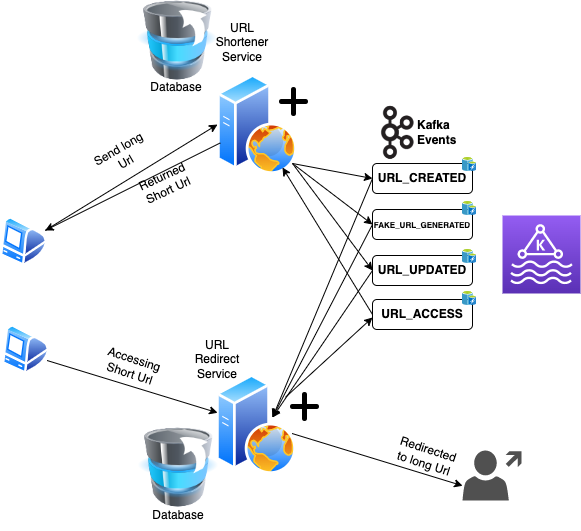

The diagram above was exported from draw.io. Its source (the exported page's mxGraphModel, read from the mxfile embedded in the PNG):
<mxGraphModel dx="1302" dy="704" grid="1" gridSize="10" guides="1" tooltips="1" connect="1" arrows="1" fold="1" page="1" pageScale="1" pageWidth="850" pageHeight="1100" math="0" shadow="0">
  <root>
    <mxCell id="0" />
    <mxCell id="1" parent="0" />
    <mxCell id="2" value="" style="group" vertex="1" connectable="0" parent="1">
      <mxGeometry x="208" y="2463" width="580" height="530" as="geometry" />
    </mxCell>
    <mxCell id="3" value="" style="aspect=fixed;perimeter=ellipsePerimeter;html=1;align=center;shadow=0;dashed=0;spacingTop=3;image;image=img/lib/active_directory/mac_client.svg;" vertex="1" parent="2">
      <mxGeometry y="216" width="47" height="50" as="geometry" />
    </mxCell>
    <mxCell id="4" value="Send long Url" style="text;html=1;strokeColor=none;fillColor=none;align=center;verticalAlign=middle;whiteSpace=wrap;rounded=0;rotation=-30;" vertex="1" parent="2">
      <mxGeometry x="92" y="140" width="60" height="30" as="geometry" />
    </mxCell>
    <mxCell id="5" value="" style="endArrow=classic;html=1;rounded=0;entryX=0;entryY=0.5;entryDx=0;entryDy=0;exitX=1;exitY=0.25;exitDx=0;exitDy=0;" edge="1" parent="2" source="3" target="6">
      <mxGeometry width="50" height="50" relative="1" as="geometry">
        <mxPoint x="62" y="227" as="sourcePoint" />
        <mxPoint x="202" y="187" as="targetPoint" />
      </mxGeometry>
    </mxCell>
    <mxCell id="6" value="" style="aspect=fixed;perimeter=ellipsePerimeter;html=1;align=center;shadow=0;dashed=0;spacingTop=3;image;image=img/lib/active_directory/web_server.svg;" vertex="1" parent="2">
      <mxGeometry x="217" y="74" width="80" height="100" as="geometry" />
    </mxCell>
    <mxCell id="7" value="URL Shortener Service" style="text;html=1;strokeColor=none;fillColor=none;align=center;verticalAlign=middle;whiteSpace=wrap;rounded=0;" vertex="1" parent="2">
      <mxGeometry x="212" y="27" width="60" height="30" as="geometry" />
    </mxCell>
    <mxCell id="8" value="" style="sketch=0;points=[[0,0,0],[0.25,0,0],[0.5,0,0],[0.75,0,0],[1,0,0],[0,1,0],[0.25,1,0],[0.5,1,0],[0.75,1,0],[1,1,0],[0,0.25,0],[0,0.5,0],[0,0.75,0],[1,0.25,0],[1,0.5,0],[1,0.75,0]];outlineConnect=0;fontColor=#232F3E;gradientColor=#945DF2;gradientDirection=north;fillColor=#5A30B5;strokeColor=#ffffff;dashed=0;verticalLabelPosition=bottom;verticalAlign=top;align=center;html=1;fontSize=12;fontStyle=0;aspect=fixed;shape=mxgraph.aws4.resourceIcon;resIcon=mxgraph.aws4.managed_streaming_for_kafka;" vertex="1" parent="2">
      <mxGeometry x="502" y="215" width="78" height="78" as="geometry" />
    </mxCell>
    <mxCell id="9" value="" style="aspect=fixed;perimeter=ellipsePerimeter;html=1;align=center;shadow=0;dashed=0;spacingTop=3;image;image=img/lib/active_directory/web_server.svg;" vertex="1" parent="2">
      <mxGeometry x="216" y="374" width="80" height="100" as="geometry" />
    </mxCell>
    <mxCell id="10" value="URL Redirect Service" style="text;html=1;strokeColor=none;fillColor=none;align=center;verticalAlign=middle;whiteSpace=wrap;rounded=0;" vertex="1" parent="2">
      <mxGeometry x="187" y="344" width="60" height="30" as="geometry" />
    </mxCell>
    <mxCell id="11" value="&lt;b&gt;URL_CREATED&lt;/b&gt;" style="rounded=1;whiteSpace=wrap;html=1;" vertex="1" parent="2">
      <mxGeometry x="372" y="163" width="100" height="30" as="geometry" />
    </mxCell>
    <mxCell id="12" value="&lt;font style=&quot;font-size: 8px;&quot;&gt;&lt;b&gt;FAKE_URL_GENERATED&lt;/b&gt;&lt;/font&gt;" style="rounded=1;whiteSpace=wrap;html=1;" vertex="1" parent="2">
      <mxGeometry x="372" y="209" width="100" height="30" as="geometry" />
    </mxCell>
    <mxCell id="13" value="&lt;b&gt;URL_UPDATED&lt;/b&gt;" style="rounded=1;whiteSpace=wrap;html=1;" vertex="1" parent="2">
      <mxGeometry x="372" y="255" width="100" height="30" as="geometry" />
    </mxCell>
    <mxCell id="14" value="&lt;b&gt;URL_ACCESS&lt;/b&gt;" style="rounded=1;whiteSpace=wrap;html=1;" vertex="1" parent="2">
      <mxGeometry x="372" y="299" width="100" height="30" as="geometry" />
    </mxCell>
    <mxCell id="15" value="" style="image;html=1;image=img/lib/clip_art/computers/Database_Move_Stack_128x128.png" vertex="1" parent="2">
      <mxGeometry x="137" width="80" height="80" as="geometry" />
    </mxCell>
    <mxCell id="16" value="" style="image;html=1;image=img/lib/clip_art/computers/Database_Move_Stack_128x128.png" vertex="1" parent="2">
      <mxGeometry x="138" y="427" width="80" height="80" as="geometry" />
    </mxCell>
    <mxCell id="17" value="" style="shape=image;html=1;verticalAlign=top;verticalLabelPosition=bottom;labelBackgroundColor=#ffffff;imageAspect=0;aspect=fixed;image=https://cdn4.iconfinder.com/data/icons/ionicons/512/icon-plus-round-128.png;imageBackground=default;" vertex="1" parent="2">
      <mxGeometry x="285" y="387" width="39" height="39" as="geometry" />
    </mxCell>
    <mxCell id="18" value="" style="shape=image;html=1;verticalAlign=top;verticalLabelPosition=bottom;labelBackgroundColor=#ffffff;imageAspect=0;aspect=fixed;image=https://cdn4.iconfinder.com/data/icons/ionicons/512/icon-plus-round-128.png;imageBackground=default;" vertex="1" parent="2">
      <mxGeometry x="274" y="82" width="39" height="39" as="geometry" />
    </mxCell>
    <mxCell id="19" value="" style="sketch=0;aspect=fixed;html=1;points=[];align=center;image;fontSize=12;image=img/lib/mscae/Cache_including_Redis.svg;" vertex="1" parent="2">
      <mxGeometry x="462" y="157" width="14" height="14" as="geometry" />
    </mxCell>
    <mxCell id="20" value="" style="sketch=0;aspect=fixed;html=1;points=[];align=center;image;fontSize=12;image=img/lib/mscae/Cache_including_Redis.svg;" vertex="1" parent="2">
      <mxGeometry x="462" y="201" width="14" height="14" as="geometry" />
    </mxCell>
    <mxCell id="21" value="" style="sketch=0;aspect=fixed;html=1;points=[];align=center;image;fontSize=12;image=img/lib/mscae/Cache_including_Redis.svg;" vertex="1" parent="2">
      <mxGeometry x="462" y="249" width="14" height="14" as="geometry" />
    </mxCell>
    <mxCell id="22" value="" style="sketch=0;aspect=fixed;html=1;points=[];align=center;image;fontSize=12;image=img/lib/mscae/Cache_including_Redis.svg;" vertex="1" parent="2">
      <mxGeometry x="462" y="291" width="14" height="14" as="geometry" />
    </mxCell>
    <mxCell id="23" value="" style="endArrow=classic;html=1;rounded=0;fontSize=8;entryX=0;entryY=0.5;entryDx=0;entryDy=0;" edge="1" parent="2" target="11">
      <mxGeometry width="50" height="50" relative="1" as="geometry">
        <mxPoint x="292" y="163" as="sourcePoint" />
        <mxPoint x="342" y="113" as="targetPoint" />
      </mxGeometry>
    </mxCell>
    <mxCell id="24" value="" style="endArrow=classic;html=1;rounded=0;fontSize=8;entryX=0;entryY=0.5;entryDx=0;entryDy=0;" edge="1" parent="2" target="12">
      <mxGeometry width="50" height="50" relative="1" as="geometry">
        <mxPoint x="292" y="163" as="sourcePoint" />
        <mxPoint x="372" y="178" as="targetPoint" />
      </mxGeometry>
    </mxCell>
    <mxCell id="25" value="" style="endArrow=classic;html=1;rounded=0;fontSize=8;entryX=0;entryY=0.5;entryDx=0;entryDy=0;" edge="1" parent="2" target="13">
      <mxGeometry width="50" height="50" relative="1" as="geometry">
        <mxPoint x="292" y="163" as="sourcePoint" />
        <mxPoint x="372" y="224" as="targetPoint" />
      </mxGeometry>
    </mxCell>
    <mxCell id="26" value="" style="endArrow=classic;html=1;rounded=0;fontSize=8;exitX=0;exitY=0.5;exitDx=0;exitDy=0;" edge="1" parent="2" source="14">
      <mxGeometry width="50" height="50" relative="1" as="geometry">
        <mxPoint x="192" y="327" as="sourcePoint" />
        <mxPoint x="282" y="167" as="targetPoint" />
      </mxGeometry>
    </mxCell>
    <mxCell id="27" value="" style="shape=image;verticalLabelPosition=bottom;labelBackgroundColor=default;verticalAlign=top;aspect=fixed;imageAspect=0;image=data:image/png,(base64 omitted: 13576 chars);" vertex="1" parent="2">
      <mxGeometry x="373" y="92.40000000000009" width="46" height="70.6" as="geometry" />
    </mxCell>
    <mxCell id="28" value="Kafka&lt;br&gt;Events" style="text;html=1;strokeColor=none;fillColor=none;align=left;verticalAlign=middle;whiteSpace=wrap;rounded=0;fontSize=12;fontStyle=1" vertex="1" parent="2">
      <mxGeometry x="415" y="117" width="60" height="30" as="geometry" />
    </mxCell>
    <mxCell id="29" value="" style="endArrow=classic;html=1;rounded=0;fontSize=12;exitX=0;exitY=0.25;exitDx=0;exitDy=0;" edge="1" parent="2" source="17">
      <mxGeometry width="50" height="50" relative="1" as="geometry">
        <mxPoint x="372" y="317" as="sourcePoint" />
        <mxPoint x="372" y="317" as="targetPoint" />
      </mxGeometry>
    </mxCell>
    <mxCell id="30" value="" style="endArrow=classic;html=1;rounded=0;fontSize=12;entryX=0.7;entryY=0.43;entryDx=0;entryDy=0;exitX=0;exitY=0.5;exitDx=0;exitDy=0;entryPerimeter=0;" edge="1" parent="2" source="13" target="9">
      <mxGeometry width="50" height="50" relative="1" as="geometry">
        <mxPoint x="362" y="267" as="sourcePoint" />
        <mxPoint x="242" y="237" as="targetPoint" />
      </mxGeometry>
    </mxCell>
    <mxCell id="31" value="" style="endArrow=classic;html=1;rounded=0;fontSize=12;exitX=0;exitY=0.5;exitDx=0;exitDy=0;" edge="1" parent="2" source="12">
      <mxGeometry width="50" height="50" relative="1" as="geometry">
        <mxPoint x="192" y="287" as="sourcePoint" />
        <mxPoint x="272" y="417" as="targetPoint" />
      </mxGeometry>
    </mxCell>
    <mxCell id="32" value="" style="endArrow=classic;html=1;rounded=0;fontSize=12;exitX=0;exitY=0.5;exitDx=0;exitDy=0;" edge="1" parent="2" source="11">
      <mxGeometry width="50" height="50" relative="1" as="geometry">
        <mxPoint x="372" y="224" as="sourcePoint" />
        <mxPoint x="272" y="417" as="targetPoint" />
      </mxGeometry>
    </mxCell>
    <mxCell id="33" value="Database" style="text;html=1;strokeColor=none;fillColor=none;align=center;verticalAlign=middle;whiteSpace=wrap;rounded=0;fontSize=12;" vertex="1" parent="2">
      <mxGeometry x="148" y="500" width="60" height="30" as="geometry" />
    </mxCell>
    <mxCell id="34" value="Database" style="text;html=1;strokeColor=none;fillColor=none;align=center;verticalAlign=middle;whiteSpace=wrap;rounded=0;fontSize=12;" vertex="1" parent="2">
      <mxGeometry x="146" y="72" width="60" height="30" as="geometry" />
    </mxCell>
    <mxCell id="35" value="" style="endArrow=classic;html=1;rounded=0;fontSize=12;entryX=1;entryY=0.25;entryDx=0;entryDy=0;" edge="1" parent="2" source="6" target="3">
      <mxGeometry width="50" height="50" relative="1" as="geometry">
        <mxPoint x="92" y="287" as="sourcePoint" />
        <mxPoint x="142" y="237" as="targetPoint" />
      </mxGeometry>
    </mxCell>
    <mxCell id="36" value="" style="aspect=fixed;perimeter=ellipsePerimeter;html=1;align=center;shadow=0;dashed=0;spacingTop=3;image;image=img/lib/active_directory/mac_client.svg;" vertex="1" parent="2">
      <mxGeometry x="2" y="324" width="47" height="50" as="geometry" />
    </mxCell>
    <mxCell id="37" value="" style="endArrow=classic;html=1;rounded=0;fontSize=12;exitX=1;exitY=0.75;exitDx=0;exitDy=0;" edge="1" parent="2" source="36" target="9">
      <mxGeometry width="50" height="50" relative="1" as="geometry">
        <mxPoint x="42" y="417" as="sourcePoint" />
        <mxPoint x="46.599146054243874" y="350.9917498847426" as="targetPoint" />
      </mxGeometry>
    </mxCell>
    <mxCell id="38" value="" style="sketch=0;pointerEvents=1;shadow=0;dashed=0;html=1;strokeColor=none;fillColor=#505050;labelPosition=center;verticalLabelPosition=bottom;verticalAlign=top;outlineConnect=0;align=center;shape=mxgraph.office.users.user_external;fontSize=12;" vertex="1" parent="2">
      <mxGeometry x="462" y="450" width="59" height="50" as="geometry" />
    </mxCell>
    <mxCell id="39" value="" style="endArrow=classic;html=1;rounded=0;fontSize=12;exitX=1;exitY=0.75;exitDx=0;exitDy=0;" edge="1" parent="2">
      <mxGeometry width="50" height="50" relative="1" as="geometry">
        <mxPoint x="291.5991460542343" y="433.00825011525285" as="sourcePoint" />
        <mxPoint x="462.1146638962473" y="485.27858289695496" as="targetPoint" />
      </mxGeometry>
    </mxCell>
    <mxCell id="40" value="Returned Short Url" style="text;html=1;strokeColor=none;fillColor=none;align=center;verticalAlign=middle;whiteSpace=wrap;rounded=0;rotation=-25;" vertex="1" parent="2">
      <mxGeometry x="135" y="168" width="60" height="30" as="geometry" />
    </mxCell>
    <mxCell id="41" value="Accessing Short Url" style="text;html=1;strokeColor=none;fillColor=none;align=center;verticalAlign=middle;whiteSpace=wrap;rounded=0;rotation=18;" vertex="1" parent="2">
      <mxGeometry x="102" y="351" width="60" height="30" as="geometry" />
    </mxCell>
    <mxCell id="42" value="Redirected to long Url" style="text;html=1;strokeColor=none;fillColor=none;align=center;verticalAlign=middle;whiteSpace=wrap;rounded=0;rotation=18;" vertex="1" parent="2">
      <mxGeometry x="396" y="441" width="60" height="30" as="geometry" />
    </mxCell>
  </root>
</mxGraphModel>